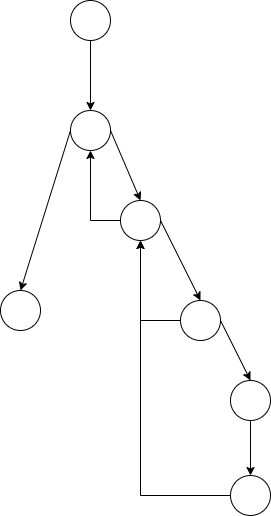

The diagram above was exported from draw.io. Its source (the exported page's mxGraphModel, read from the mxfile embedded in the PNG):
<mxGraphModel dx="1186" dy="662" grid="1" gridSize="10" guides="1" tooltips="1" connect="1" arrows="1" fold="1" page="1" pageScale="1" pageWidth="827" pageHeight="1169" math="0" shadow="0">
  <root>
    <mxCell id="WIyWlLk6GJQsqaUBKTNV-0" />
    <mxCell id="WIyWlLk6GJQsqaUBKTNV-1" parent="WIyWlLk6GJQsqaUBKTNV-0" />
    <mxCell id="k3Yx8B6XoR8kDDzT9Qrt-2" style="edgeStyle=orthogonalEdgeStyle;rounded=0;orthogonalLoop=1;jettySize=auto;html=1;exitX=0.5;exitY=1;exitDx=0;exitDy=0;entryX=0.5;entryY=0;entryDx=0;entryDy=0;" edge="1" parent="WIyWlLk6GJQsqaUBKTNV-1" source="k3Yx8B6XoR8kDDzT9Qrt-0" target="k3Yx8B6XoR8kDDzT9Qrt-1">
      <mxGeometry relative="1" as="geometry" />
    </mxCell>
    <mxCell id="k3Yx8B6XoR8kDDzT9Qrt-0" value="" style="ellipse;whiteSpace=wrap;html=1;aspect=fixed;" vertex="1" parent="WIyWlLk6GJQsqaUBKTNV-1">
      <mxGeometry x="280" y="90" width="40" height="40" as="geometry" />
    </mxCell>
    <mxCell id="k3Yx8B6XoR8kDDzT9Qrt-21" style="edgeStyle=none;rounded=0;orthogonalLoop=1;jettySize=auto;html=1;exitX=0;exitY=0.5;exitDx=0;exitDy=0;entryX=0.5;entryY=0;entryDx=0;entryDy=0;" edge="1" parent="WIyWlLk6GJQsqaUBKTNV-1" source="k3Yx8B6XoR8kDDzT9Qrt-1" target="k3Yx8B6XoR8kDDzT9Qrt-20">
      <mxGeometry relative="1" as="geometry" />
    </mxCell>
    <mxCell id="k3Yx8B6XoR8kDDzT9Qrt-22" style="edgeStyle=none;rounded=0;orthogonalLoop=1;jettySize=auto;html=1;exitX=1;exitY=0.5;exitDx=0;exitDy=0;entryX=0.5;entryY=0;entryDx=0;entryDy=0;" edge="1" parent="WIyWlLk6GJQsqaUBKTNV-1" source="k3Yx8B6XoR8kDDzT9Qrt-1" target="k3Yx8B6XoR8kDDzT9Qrt-3">
      <mxGeometry relative="1" as="geometry" />
    </mxCell>
    <mxCell id="k3Yx8B6XoR8kDDzT9Qrt-1" value="" style="ellipse;whiteSpace=wrap;html=1;aspect=fixed;" vertex="1" parent="WIyWlLk6GJQsqaUBKTNV-1">
      <mxGeometry x="280" y="200" width="40" height="40" as="geometry" />
    </mxCell>
    <mxCell id="k3Yx8B6XoR8kDDzT9Qrt-23" style="edgeStyle=none;rounded=0;orthogonalLoop=1;jettySize=auto;html=1;exitX=1;exitY=0.5;exitDx=0;exitDy=0;entryX=0.5;entryY=0;entryDx=0;entryDy=0;" edge="1" parent="WIyWlLk6GJQsqaUBKTNV-1" source="k3Yx8B6XoR8kDDzT9Qrt-3" target="k3Yx8B6XoR8kDDzT9Qrt-4">
      <mxGeometry relative="1" as="geometry" />
    </mxCell>
    <mxCell id="k3Yx8B6XoR8kDDzT9Qrt-29" style="edgeStyle=orthogonalEdgeStyle;rounded=0;orthogonalLoop=1;jettySize=auto;html=1;exitX=0;exitY=0.5;exitDx=0;exitDy=0;entryX=0.5;entryY=1;entryDx=0;entryDy=0;" edge="1" parent="WIyWlLk6GJQsqaUBKTNV-1" source="k3Yx8B6XoR8kDDzT9Qrt-3" target="k3Yx8B6XoR8kDDzT9Qrt-1">
      <mxGeometry relative="1" as="geometry" />
    </mxCell>
    <mxCell id="k3Yx8B6XoR8kDDzT9Qrt-3" value="" style="ellipse;whiteSpace=wrap;html=1;aspect=fixed;" vertex="1" parent="WIyWlLk6GJQsqaUBKTNV-1">
      <mxGeometry x="330" y="290" width="40" height="40" as="geometry" />
    </mxCell>
    <mxCell id="k3Yx8B6XoR8kDDzT9Qrt-24" style="edgeStyle=none;rounded=0;orthogonalLoop=1;jettySize=auto;html=1;exitX=1;exitY=0.5;exitDx=0;exitDy=0;entryX=0.5;entryY=0;entryDx=0;entryDy=0;" edge="1" parent="WIyWlLk6GJQsqaUBKTNV-1" source="k3Yx8B6XoR8kDDzT9Qrt-4" target="k3Yx8B6XoR8kDDzT9Qrt-6">
      <mxGeometry relative="1" as="geometry" />
    </mxCell>
    <mxCell id="k3Yx8B6XoR8kDDzT9Qrt-25" style="edgeStyle=orthogonalEdgeStyle;rounded=0;orthogonalLoop=1;jettySize=auto;html=1;exitX=0;exitY=0.5;exitDx=0;exitDy=0;entryX=0.5;entryY=1;entryDx=0;entryDy=0;" edge="1" parent="WIyWlLk6GJQsqaUBKTNV-1" source="k3Yx8B6XoR8kDDzT9Qrt-4" target="k3Yx8B6XoR8kDDzT9Qrt-3">
      <mxGeometry relative="1" as="geometry" />
    </mxCell>
    <mxCell id="k3Yx8B6XoR8kDDzT9Qrt-4" value="" style="ellipse;whiteSpace=wrap;html=1;aspect=fixed;" vertex="1" parent="WIyWlLk6GJQsqaUBKTNV-1">
      <mxGeometry x="390" y="390" width="40" height="40" as="geometry" />
    </mxCell>
    <mxCell id="k3Yx8B6XoR8kDDzT9Qrt-27" style="edgeStyle=orthogonalEdgeStyle;rounded=0;orthogonalLoop=1;jettySize=auto;html=1;exitX=0.5;exitY=1;exitDx=0;exitDy=0;entryX=0.5;entryY=0;entryDx=0;entryDy=0;" edge="1" parent="WIyWlLk6GJQsqaUBKTNV-1" source="k3Yx8B6XoR8kDDzT9Qrt-6" target="k3Yx8B6XoR8kDDzT9Qrt-26">
      <mxGeometry relative="1" as="geometry" />
    </mxCell>
    <mxCell id="k3Yx8B6XoR8kDDzT9Qrt-6" value="" style="ellipse;whiteSpace=wrap;html=1;aspect=fixed;" vertex="1" parent="WIyWlLk6GJQsqaUBKTNV-1">
      <mxGeometry x="440" y="470" width="40" height="40" as="geometry" />
    </mxCell>
    <mxCell id="k3Yx8B6XoR8kDDzT9Qrt-20" value="" style="ellipse;whiteSpace=wrap;html=1;aspect=fixed;" vertex="1" parent="WIyWlLk6GJQsqaUBKTNV-1">
      <mxGeometry x="210" y="380" width="40" height="40" as="geometry" />
    </mxCell>
    <mxCell id="k3Yx8B6XoR8kDDzT9Qrt-30" style="edgeStyle=orthogonalEdgeStyle;rounded=0;orthogonalLoop=1;jettySize=auto;html=1;exitX=0;exitY=0.5;exitDx=0;exitDy=0;" edge="1" parent="WIyWlLk6GJQsqaUBKTNV-1" source="k3Yx8B6XoR8kDDzT9Qrt-26">
      <mxGeometry relative="1" as="geometry">
        <mxPoint x="350" y="330" as="targetPoint" />
      </mxGeometry>
    </mxCell>
    <mxCell id="k3Yx8B6XoR8kDDzT9Qrt-26" value="" style="ellipse;whiteSpace=wrap;html=1;aspect=fixed;" vertex="1" parent="WIyWlLk6GJQsqaUBKTNV-1">
      <mxGeometry x="440" y="565" width="40" height="40" as="geometry" />
    </mxCell>
  </root>
</mxGraphModel>